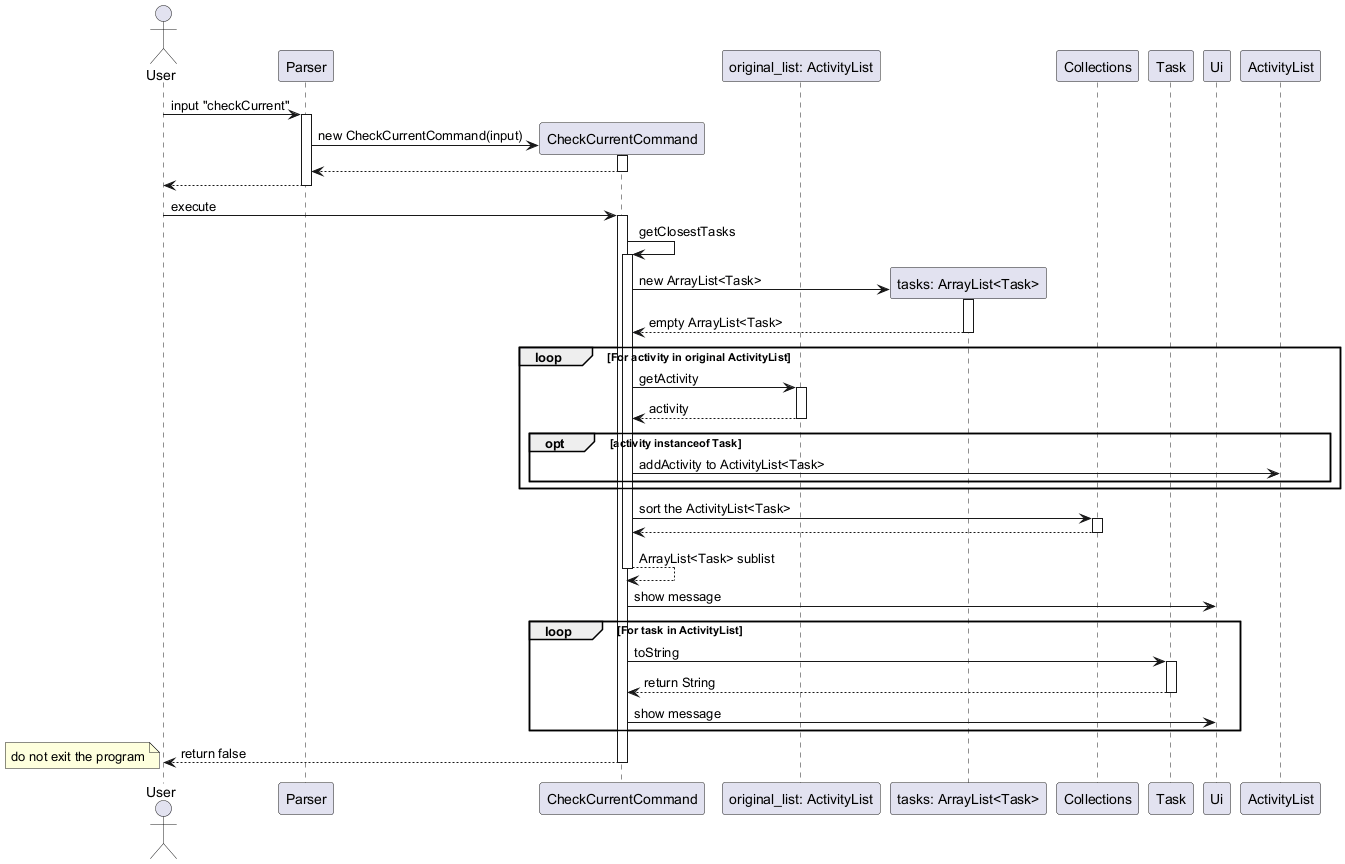

The diagram above was rendered by PlantUML. Its source (embedded in the PNG):
@startuml
Actor User
participant Parser
participant CheckCurrentCommand
participant "original_list: ActivityList" as original_list
participant "tasks: ArrayList<Task>" as tasks
participant Collections
participant Task
participant Ui

User -> Parser: input "checkCurrent"
activate Parser
create CheckCurrentCommand
Parser -> CheckCurrentCommand: new CheckCurrentCommand(input)
activate CheckCurrentCommand
CheckCurrentCommand --> Parser
deactivate CheckCurrentCommand
Parser --> User
deactivate Parser

User -> CheckCurrentCommand: execute
activate CheckCurrentCommand
CheckCurrentCommand -> CheckCurrentCommand: getClosestTasks
activate CheckCurrentCommand
create tasks
CheckCurrentCommand -> tasks: new ArrayList<Task>
activate tasks
tasks --> CheckCurrentCommand: empty ArrayList<Task>
deactivate tasks
loop For activity in original ActivityList
    CheckCurrentCommand -> original_list: getActivity
    activate original_list
    original_list --> CheckCurrentCommand: activity
    deactivate original_list
    opt activity instanceof Task
        CheckCurrentCommand -> ActivityList: addActivity to ActivityList<Task>
    end
end
CheckCurrentCommand -> Collections: sort the ActivityList<Task>
activate Collections
Collections --> CheckCurrentCommand
deactivate Collections
CheckCurrentCommand --> CheckCurrentCommand: ArrayList<Task> sublist
deactivate CheckCurrentCommand

CheckCurrentCommand -> Ui: show message
loop For task in ActivityList
    CheckCurrentCommand -> Task: toString
    activate Task
    Task --> CheckCurrentCommand: return String
    deactivate Task
    CheckCurrentCommand -> Ui: show message
end

CheckCurrentCommand --> User: return false
note left: do not exit the program
deactivate CheckCurrentCommand

@enduml